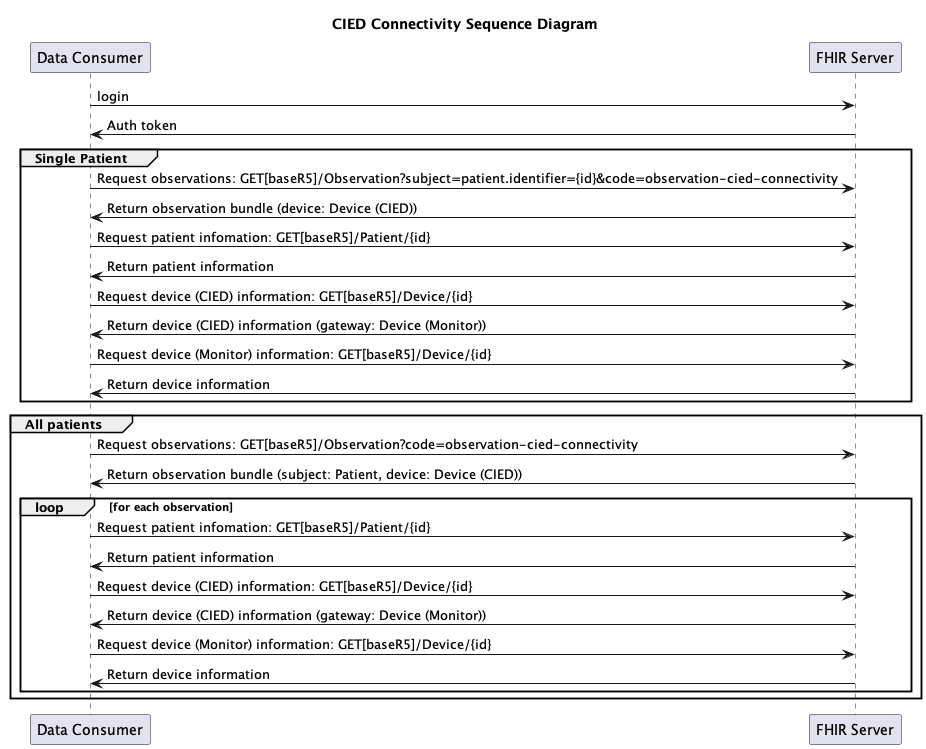

The diagram above was rendered by PlantUML. Its source (embedded in the PNG):
@startuml
title CIED Connectivity Sequence Diagram

participant "Data Consumer" as con
participant "FHIR Server" as FHIR

con -> FHIR : login
FHIR -> con : Auth token

group Single Patient
    con -> FHIR : Request observations: GET[baseR5]/Observation?subject=patient.identifier={id}&code=observation-cied-connectivity
    FHIR -> con : Return observation bundle (device: Device (CIED))
    con -> FHIR : Request patient infomation: GET[baseR5]/Patient/{id}
    FHIR -> con : Return patient information
    con -> FHIR : Request device (CIED) information: GET[baseR5]/Device/{id}
    FHIR -> con : Return device (CIED) information (gateway: Device (Monitor))
    con -> FHIR : Request device (Monitor) information: GET[baseR5]/Device/{id}
    FHIR -> con : Return device information    
    end

group All patients
    con -> FHIR : Request observations: GET[baseR5]/Observation?code=observation-cied-connectivity
    FHIR -> con : Return observation bundle (subject: Patient, device: Device (CIED))

    loop for each observation
        con -> FHIR : Request patient infomation: GET[baseR5]/Patient/{id}
        FHIR -> con : Return patient information
        con -> FHIR : Request device (CIED) information: GET[baseR5]/Device/{id}
        FHIR -> con : Return device (CIED) information (gateway: Device (Monitor))
        con -> FHIR : Request device (Monitor) information: GET[baseR5]/Device/{id}
        FHIR -> con : Return device information    
    end
end

@enduml